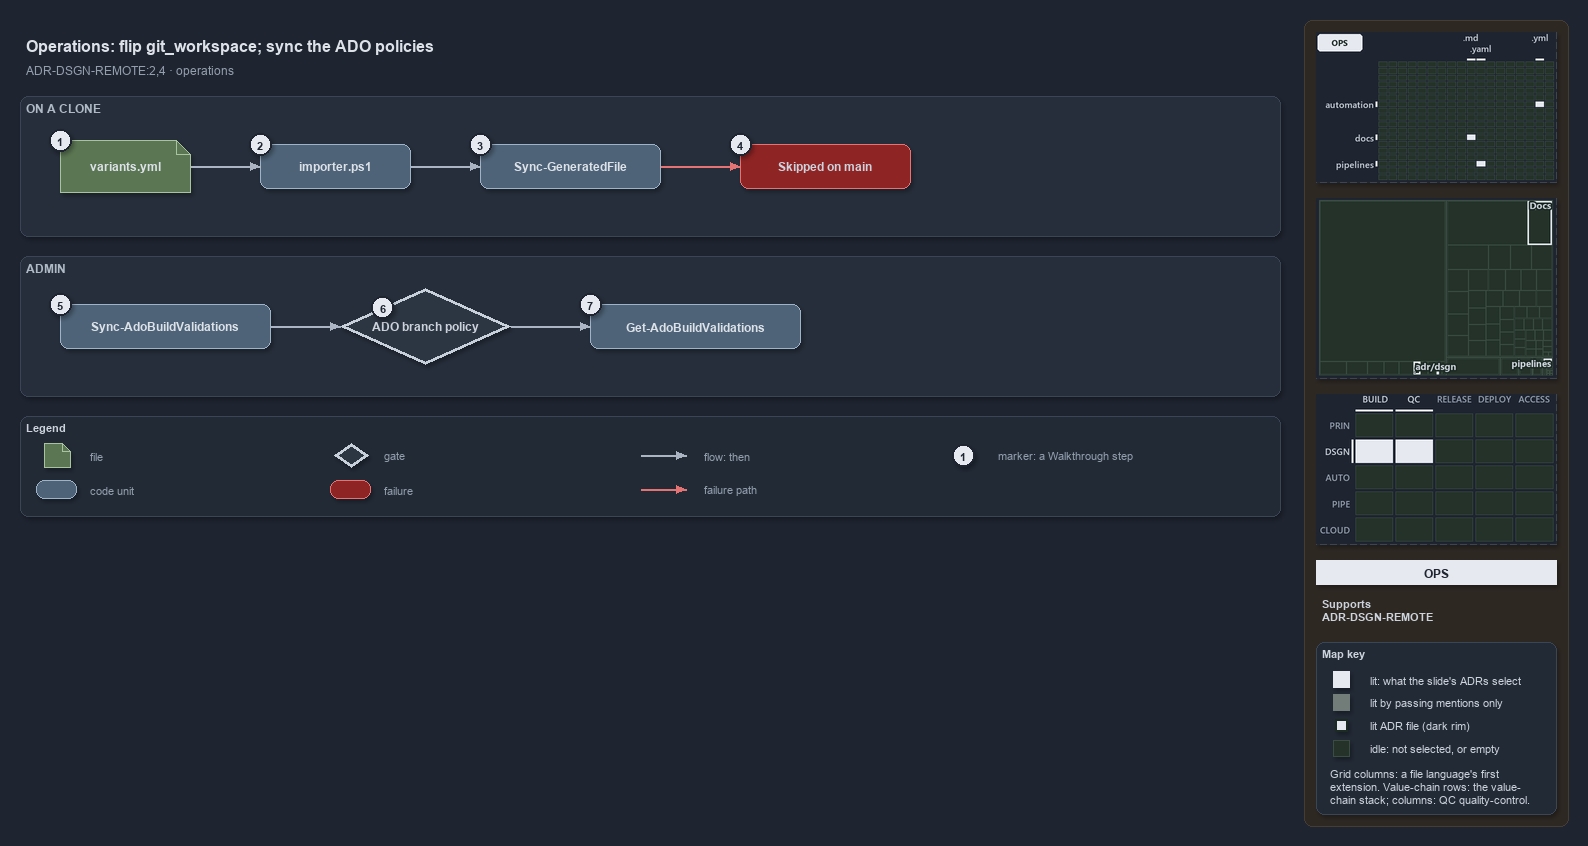

The diagram above was exported from draw.io. Its source (the exported page's mxGraphModel, read from the mxfile embedded in the PNG):
<mxGraphModel dx="1024" dy="768" grid="0" gridSize="10" guides="1" tooltips="1" connect="1" arrows="1" fold="1" page="1" pageScale="1" pageWidth="1572" pageHeight="520" background="#1E2430" math="0" shadow="1">
  <root>
    <mxCell id="0" />
    <mxCell id="1" parent="0" />
    <mxCell id="sidebar-bg" value="" style="rounded=1;arcSize=2;html=1;fillColor=#2E2823;strokeColor=#453C33;shadow=0;" vertex="1" parent="1">
      <mxGeometry x="1304" y="4" width="264" height="806" as="geometry" />
    </mxCell>
    <mxCell id="title" value="Operations: flip git_workspace; sync the ADO policies" style="text;html=1;align=left;verticalAlign=middle;fontSize=16;fontStyle=1;fontColor=#DDE2E9;" vertex="1" parent="1">
      <mxGeometry x="20" y="14" width="1260" height="30" as="geometry" />
    </mxCell>
    <mxCell id="subtitle" value="ADR-DSGN-REMOTE:2,4 &amp;#183; operations" style="text;html=1;align=left;verticalAlign=middle;fontSize=12;fontColor=#949FAE;" vertex="1" parent="1">
      <mxGeometry x="20" y="44" width="1240" height="20" as="geometry" />
    </mxCell>
    <mxCell id="band-clone" value="ON A CLONE" style="rounded=1;html=1;arcSize=3;fillColor=#262E3B;strokeColor=#3A4555;verticalAlign=top;align=left;spacingLeft=8;fontStyle=1;fontSize=12;fontColor=#B0BAC7;" vertex="1" parent="1">
      <mxGeometry x="20" y="80" width="1260" height="140" as="geometry" />
    </mxCell>
    <mxCell id="band-admin" value="ADMIN" style="rounded=1;html=1;arcSize=3;fillColor=#262E3B;strokeColor=#3A4555;verticalAlign=top;align=left;spacingLeft=8;fontStyle=1;fontSize=12;fontColor=#B0BAC7;" vertex="1" parent="1">
      <mxGeometry x="20" y="240" width="1260" height="140" as="geometry" />
    </mxCell>
    <mxCell id="variants" value="&lt;b&gt;variants.yml&lt;/b&gt;" style="shape=note;size=14;whiteSpace=wrap;html=1;fillColor=#5B7653;strokeColor=#A9C29F;fontSize=12;fontColor=#DDE2E9;" vertex="1" parent="1">
      <mxGeometry x="60" y="124" width="130" height="52" as="geometry" />
    </mxCell>
    <mxCell id="importer" value="&lt;b&gt;importer.ps1&lt;/b&gt;" style="rounded=1;whiteSpace=wrap;html=1;arcSize=20;fillColor=#4E6378;strokeColor=#9FB3C8;fontSize=12;fontColor=#DDE2E9;" vertex="1" parent="1">
      <mxGeometry x="260" y="128" width="150" height="44" as="geometry" />
    </mxCell>
    <mxCell id="syncgf" value="&lt;b&gt;Sync-GeneratedFile&lt;/b&gt;" style="rounded=1;whiteSpace=wrap;html=1;arcSize=20;fillColor=#4E6378;strokeColor=#9FB3C8;fontSize=12;fontColor=#DDE2E9;" vertex="1" parent="1">
      <mxGeometry x="480" y="128" width="180" height="44" as="geometry" />
    </mxCell>
    <mxCell id="skipped" value="&lt;b&gt;Skipped on main&lt;/b&gt;" style="rounded=1;whiteSpace=wrap;html=1;arcSize=20;fillColor=#8E2424;strokeColor=#E57373;fontSize=12;" vertex="1" parent="1">
      <mxGeometry x="740" y="128" width="170" height="44" as="geometry" />
    </mxCell>
    <mxCell id="syncado" value="&lt;b&gt;Sync-AdoBuildValidations&lt;/b&gt;" style="rounded=1;whiteSpace=wrap;html=1;arcSize=20;fillColor=#4E6378;strokeColor=#9FB3C8;fontSize=12;fontColor=#DDE2E9;" vertex="1" parent="1">
      <mxGeometry x="60" y="288" width="210" height="44" as="geometry" />
    </mxCell>
    <mxCell id="policy" value="&lt;b&gt;ADO branch policy&lt;/b&gt;" style="rhombus;whiteSpace=wrap;html=1;fillColor=#2C3542;strokeColor=#C7D0DB;strokeWidth=3;fontSize=12;fontColor=#CDD3DC;" vertex="1" parent="1">
      <mxGeometry x="340" y="272" width="170" height="76" as="geometry" />
    </mxCell>
    <mxCell id="getado" value="&lt;b&gt;Get-AdoBuildValidations&lt;/b&gt;" style="rounded=1;whiteSpace=wrap;html=1;arcSize=20;fillColor=#4E6378;strokeColor=#9FB3C8;fontSize=12;fontColor=#DDE2E9;" vertex="1" parent="1">
      <mxGeometry x="590" y="288" width="210" height="44" as="geometry" />
    </mxCell>
    <mxCell id="p-edge-variants-importer-a" value="" style="text;html=1;strokeColor=none;fillColor=none;" vertex="1" parent="1">
      <mxGeometry x="190" y="150" width="1" height="1" as="geometry" />
    </mxCell>
    <mxCell id="p-edge-variants-importer-b" value="" style="text;html=1;strokeColor=none;fillColor=none;" vertex="1" parent="1">
      <mxGeometry x="260" y="150" width="1" height="1" as="geometry" />
    </mxCell>
    <mxCell id="edge-variants-importer" value="" style="edgeStyle=orthogonalEdgeStyle;rounded=1;html=1;fontSize=10;endArrow=block;strokeColor=#AAB4C3;fontColor=#CDD3DC;shadow=0;" edge="1" parent="1" source="p-edge-variants-importer-a" target="p-edge-variants-importer-b">
      <mxGeometry relative="1" as="geometry" />
    </mxCell>
    <mxCell id="p-edge-importer-syncgf-a" value="" style="text;html=1;strokeColor=none;fillColor=none;" vertex="1" parent="1">
      <mxGeometry x="410" y="150" width="1" height="1" as="geometry" />
    </mxCell>
    <mxCell id="p-edge-importer-syncgf-b" value="" style="text;html=1;strokeColor=none;fillColor=none;" vertex="1" parent="1">
      <mxGeometry x="480" y="150" width="1" height="1" as="geometry" />
    </mxCell>
    <mxCell id="edge-importer-syncgf" value="" style="edgeStyle=orthogonalEdgeStyle;rounded=1;html=1;fontSize=10;endArrow=block;strokeColor=#AAB4C3;fontColor=#CDD3DC;shadow=0;" edge="1" parent="1" source="p-edge-importer-syncgf-a" target="p-edge-importer-syncgf-b">
      <mxGeometry relative="1" as="geometry" />
    </mxCell>
    <mxCell id="p-edge-syncgf-skipped-a" value="" style="text;html=1;strokeColor=none;fillColor=none;" vertex="1" parent="1">
      <mxGeometry x="660" y="150" width="1" height="1" as="geometry" />
    </mxCell>
    <mxCell id="p-edge-syncgf-skipped-b" value="" style="text;html=1;strokeColor=none;fillColor=none;" vertex="1" parent="1">
      <mxGeometry x="740" y="150" width="1" height="1" as="geometry" />
    </mxCell>
    <mxCell id="edge-syncgf-skipped" value="" style="edgeStyle=orthogonalEdgeStyle;rounded=1;html=1;fontSize=10;endArrow=block;strokeColor=#E57373;fontColor=#CDD3DC;shadow=0;" edge="1" parent="1" source="p-edge-syncgf-skipped-a" target="p-edge-syncgf-skipped-b">
      <mxGeometry relative="1" as="geometry" />
    </mxCell>
    <mxCell id="p-edge-syncado-policy-a" value="" style="text;html=1;strokeColor=none;fillColor=none;" vertex="1" parent="1">
      <mxGeometry x="270" y="310" width="1" height="1" as="geometry" />
    </mxCell>
    <mxCell id="p-edge-syncado-policy-b" value="" style="text;html=1;strokeColor=none;fillColor=none;" vertex="1" parent="1">
      <mxGeometry x="340" y="310" width="1" height="1" as="geometry" />
    </mxCell>
    <mxCell id="edge-syncado-policy" value="" style="edgeStyle=orthogonalEdgeStyle;rounded=1;html=1;fontSize=10;endArrow=block;strokeColor=#AAB4C3;fontColor=#CDD3DC;shadow=0;" edge="1" parent="1" source="p-edge-syncado-policy-a" target="p-edge-syncado-policy-b">
      <mxGeometry relative="1" as="geometry" />
    </mxCell>
    <mxCell id="p-edge-policy-getado-a" value="" style="text;html=1;strokeColor=none;fillColor=none;" vertex="1" parent="1">
      <mxGeometry x="510" y="310" width="1" height="1" as="geometry" />
    </mxCell>
    <mxCell id="p-edge-policy-getado-b" value="" style="text;html=1;strokeColor=none;fillColor=none;" vertex="1" parent="1">
      <mxGeometry x="590" y="310" width="1" height="1" as="geometry" />
    </mxCell>
    <mxCell id="edge-policy-getado" value="" style="edgeStyle=orthogonalEdgeStyle;rounded=1;html=1;fontSize=10;endArrow=block;strokeColor=#AAB4C3;fontColor=#CDD3DC;shadow=0;" edge="1" parent="1" source="p-edge-policy-getado-a" target="p-edge-policy-getado-b">
      <mxGeometry relative="1" as="geometry" />
    </mxCell>
    <mxCell id="mark-1" value="1" style="ellipse;html=1;fillColor=#E6EAF0;strokeColor=#1E2430;strokeWidth=2;fontColor=#1E2430;fontStyle=1;fontSize=11;" vertex="1" parent="1">
      <mxGeometry x="49" y="113" width="22" height="22" as="geometry" />
    </mxCell>
    <mxCell id="mark-2" value="2" style="ellipse;html=1;fillColor=#E6EAF0;strokeColor=#1E2430;strokeWidth=2;fontColor=#1E2430;fontStyle=1;fontSize=11;" vertex="1" parent="1">
      <mxGeometry x="249" y="117" width="22" height="22" as="geometry" />
    </mxCell>
    <mxCell id="mark-3" value="3" style="ellipse;html=1;fillColor=#E6EAF0;strokeColor=#1E2430;strokeWidth=2;fontColor=#1E2430;fontStyle=1;fontSize=11;" vertex="1" parent="1">
      <mxGeometry x="469" y="117" width="22" height="22" as="geometry" />
    </mxCell>
    <mxCell id="mark-4" value="4" style="ellipse;html=1;fillColor=#E6EAF0;strokeColor=#1E2430;strokeWidth=2;fontColor=#1E2430;fontStyle=1;fontSize=11;" vertex="1" parent="1">
      <mxGeometry x="729" y="117" width="22" height="22" as="geometry" />
    </mxCell>
    <mxCell id="mark-5" value="5" style="ellipse;html=1;fillColor=#E6EAF0;strokeColor=#1E2430;strokeWidth=2;fontColor=#1E2430;fontStyle=1;fontSize=11;" vertex="1" parent="1">
      <mxGeometry x="49" y="277" width="22" height="22" as="geometry" />
    </mxCell>
    <mxCell id="mark-6" value="6" style="ellipse;html=1;fillColor=#E6EAF0;strokeColor=#1E2430;strokeWidth=2;fontColor=#1E2430;fontStyle=1;fontSize=11;" vertex="1" parent="1">
      <mxGeometry x="371.5" y="280.0" width="22" height="22" as="geometry" />
    </mxCell>
    <mxCell id="mark-7" value="7" style="ellipse;html=1;fillColor=#E6EAF0;strokeColor=#1E2430;strokeWidth=2;fontColor=#1E2430;fontStyle=1;fontSize=11;" vertex="1" parent="1">
      <mxGeometry x="579" y="277" width="22" height="22" as="geometry" />
    </mxCell>
    <mxCell id="legend" value="&lt;b&gt;Legend&lt;/b&gt;" style="rounded=1;whiteSpace=wrap;html=1;arcSize=6;fillColor=#222A36;strokeColor=#3A4555;align=left;verticalAlign=top;spacing=8;fontSize=11;fontColor=#CDD3DC;" vertex="1" parent="1">
      <mxGeometry x="20" y="400" width="1260" height="100" as="geometry" />
    </mxCell>
    <mxCell id="legend-0" value="" style="shape=note;size=14;whiteSpace=wrap;html=1;fillColor=#5B7653;strokeColor=#A9C29F;fontSize=12;fontColor=#DDE2E9;" vertex="1" parent="1">
      <mxGeometry x="44" y="427" width="26" height="24" as="geometry" />
    </mxCell>
    <mxCell id="legend-0-text" value="file" style="text;html=1;align=left;verticalAlign=middle;fontSize=11;fontColor=#949FAE;" vertex="1" parent="1">
      <mxGeometry x="84" y="429" width="260" height="20" as="geometry" />
    </mxCell>
    <mxCell id="legend-1" value="" style="rounded=1;whiteSpace=wrap;html=1;arcSize=20;fillColor=#4E6378;strokeColor=#9FB3C8;fontSize=12;fontColor=#DDE2E9;" vertex="1" parent="1">
      <mxGeometry x="36" y="464" width="40" height="18" as="geometry" />
    </mxCell>
    <mxCell id="legend-1-text" value="code unit" style="text;html=1;align=left;verticalAlign=middle;fontSize=11;fontColor=#949FAE;" vertex="1" parent="1">
      <mxGeometry x="84" y="463" width="260" height="20" as="geometry" />
    </mxCell>
    <mxCell id="legend-2" value="" style="rhombus;whiteSpace=wrap;html=1;fillColor=#2C3542;strokeColor=#C7D0DB;strokeWidth=3;fontSize=12;fontColor=#CDD3DC;" vertex="1" parent="1">
      <mxGeometry x="334" y="427" width="34" height="24" as="geometry" />
    </mxCell>
    <mxCell id="legend-2-text" value="gate" style="text;html=1;align=left;verticalAlign=middle;fontSize=11;fontColor=#949FAE;" vertex="1" parent="1">
      <mxGeometry x="378" y="429" width="260" height="20" as="geometry" />
    </mxCell>
    <mxCell id="legend-3" value="" style="rounded=1;whiteSpace=wrap;html=1;arcSize=20;fillColor=#8E2424;strokeColor=#E57373;fontSize=12;" vertex="1" parent="1">
      <mxGeometry x="330" y="464" width="40" height="18" as="geometry" />
    </mxCell>
    <mxCell id="legend-3-text" value="failure" style="text;html=1;align=left;verticalAlign=middle;fontSize=11;fontColor=#949FAE;" vertex="1" parent="1">
      <mxGeometry x="378" y="463" width="260" height="20" as="geometry" />
    </mxCell>
    <mxCell id="p-legend-4-a" value="" style="text;html=1;strokeColor=none;fillColor=none;" vertex="1" parent="1">
      <mxGeometry x="640" y="439" width="1" height="1" as="geometry" />
    </mxCell>
    <mxCell id="p-legend-4-b" value="" style="text;html=1;strokeColor=none;fillColor=none;" vertex="1" parent="1">
      <mxGeometry x="686" y="439" width="1" height="1" as="geometry" />
    </mxCell>
    <mxCell id="legend-4" value="" style="edgeStyle=orthogonalEdgeStyle;rounded=1;html=1;fontSize=10;endArrow=block;strokeColor=#AAB4C3;fontColor=#CDD3DC;shadow=0;" edge="1" parent="1" source="p-legend-4-a" target="p-legend-4-b">
      <mxGeometry relative="1" as="geometry" />
    </mxCell>
    <mxCell id="legend-4-text" value="flow: then" style="text;html=1;align=left;verticalAlign=middle;fontSize=11;fontColor=#949FAE;" vertex="1" parent="1">
      <mxGeometry x="698" y="429" width="260" height="20" as="geometry" />
    </mxCell>
    <mxCell id="p-legend-5-a" value="" style="text;html=1;strokeColor=none;fillColor=none;" vertex="1" parent="1">
      <mxGeometry x="640" y="473" width="1" height="1" as="geometry" />
    </mxCell>
    <mxCell id="p-legend-5-b" value="" style="text;html=1;strokeColor=none;fillColor=none;" vertex="1" parent="1">
      <mxGeometry x="686" y="473" width="1" height="1" as="geometry" />
    </mxCell>
    <mxCell id="legend-5" value="" style="edgeStyle=orthogonalEdgeStyle;rounded=1;html=1;fontSize=10;endArrow=block;strokeColor=#E57373;fontColor=#CDD3DC;shadow=0;" edge="1" parent="1" source="p-legend-5-a" target="p-legend-5-b">
      <mxGeometry relative="1" as="geometry" />
    </mxCell>
    <mxCell id="legend-5-text" value="failure path" style="text;html=1;align=left;verticalAlign=middle;fontSize=11;fontColor=#949FAE;" vertex="1" parent="1">
      <mxGeometry x="698" y="463" width="260" height="20" as="geometry" />
    </mxCell>
    <mxCell id="legend-6" value="1" style="ellipse;html=1;fillColor=#E6EAF0;strokeColor=#1E2430;strokeWidth=2;fontColor=#1E2430;fontStyle=1;fontSize=11;" vertex="1" parent="1">
      <mxGeometry x="952" y="428" width="22" height="22" as="geometry" />
    </mxCell>
    <mxCell id="legend-6-text" value="marker: a Walkthrough step" style="text;html=1;align=left;verticalAlign=middle;fontSize=11;fontColor=#949FAE;" vertex="1" parent="1">
      <mxGeometry x="992" y="429" width="260" height="20" as="geometry" />
    </mxCell>
    <mxCell id="minimap-grid" value="" style="shape=image;html=1;imageAspect=0;aspect=fixed;verticalLabelPosition=bottom;strokeColor=#3A4555;dashed=1;fillColor=#222A36;image=data:image/png,(base64 omitted: 9316 chars);" vertex="1" parent="1">
      <mxGeometry x="1316" y="16" width="240" height="150" as="geometry" />
    </mxCell>
    <mxCell id="minimap-tree" value="" style="shape=image;html=1;imageAspect=0;aspect=fixed;verticalLabelPosition=bottom;strokeColor=#3A4555;dashed=1;fillColor=#222A36;image=data:image/png,(base64 omitted: 9772 chars);" vertex="1" parent="1">
      <mxGeometry x="1316" y="182" width="240" height="180" as="geometry" />
    </mxCell>
    <mxCell id="minimap-chain" value="" style="shape=image;html=1;imageAspect=0;aspect=fixed;verticalLabelPosition=bottom;strokeColor=#3A4555;dashed=1;fillColor=#222A36;image=data:image/png,(base64 omitted: 12860 chars);" vertex="1" parent="1">
      <mxGeometry x="1316" y="378" width="240" height="150" as="geometry" />
    </mxCell>
    <mxCell id="lens-badge" value="OPS" style="rounded=0;whiteSpace=wrap;html=1;align=center;verticalAlign=middle;fontSize=12;fontStyle=1;fontColor=#1E2430;fillColor=#E6EAF0;strokeColor=none;" vertex="1" parent="1">
      <mxGeometry x="1316" y="544" width="240" height="24" as="geometry" />
    </mxCell>
    <mxCell id="supports" value="&lt;b&gt;Supports&lt;/b&gt;&lt;br&gt;ADR-DSGN-REMOTE" style="text;html=1;whiteSpace=wrap;align=left;verticalAlign=top;fontSize=11;fontColor=#CDD3DC;" vertex="1" parent="1">
      <mxGeometry x="1316" y="576" width="240" height="38" as="geometry" />
    </mxCell>
    <mxCell id="mapkey" value="&lt;b&gt;Map key&lt;/b&gt;" style="rounded=1;arcSize=6;whiteSpace=wrap;html=1;align=left;verticalAlign=top;fontSize=11;fontColor=#CDD3DC;fillColor=#222A36;strokeColor=#3A4555;spacingLeft=8;spacingTop=2;" vertex="1" parent="1">
      <mxGeometry x="1316" y="626" width="240" height="172" as="geometry" />
    </mxCell>
    <mxCell id="mapkey-lit" value="" style="rounded=0;html=1;fillColor=#E6EAF0;strokeColor=#E6EAF0;" vertex="1" parent="1">
      <mxGeometry x="1333.0" y="655.0" width="16" height="16" as="geometry" />
    </mxCell>
    <mxCell id="mapkey-lit-text" value="lit: what the slide's ADRs select" style="text;html=1;align=left;verticalAlign=middle;fontSize=11;fontColor=#CDD3DC;" vertex="1" parent="1">
      <mxGeometry x="1364" y="653" width="184" height="20" as="geometry" />
    </mxCell>
    <mxCell id="mapkey-touched" value="" style="rounded=0;html=1;fillColor=#727C79;strokeColor=#727C79;" vertex="1" parent="1">
      <mxGeometry x="1333.0" y="678.0" width="16" height="16" as="geometry" />
    </mxCell>
    <mxCell id="mapkey-touched-text" value="lit by passing mentions only" style="text;html=1;align=left;verticalAlign=middle;fontSize=11;fontColor=#CDD3DC;" vertex="1" parent="1">
      <mxGeometry x="1364" y="676" width="184" height="20" as="geometry" />
    </mxCell>
    <mxCell id="mapkey-adr" value="" style="rounded=0;html=1;fillColor=#E6EAF0;strokeColor=#1C2A24;strokeWidth=2;" vertex="1" parent="1">
      <mxGeometry x="1335.0" y="703.0" width="12" height="12" as="geometry" />
    </mxCell>
    <mxCell id="mapkey-adr-text" value="lit ADR file (dark rim)" style="text;html=1;align=left;verticalAlign=middle;fontSize=11;fontColor=#CDD3DC;" vertex="1" parent="1">
      <mxGeometry x="1364" y="699" width="184" height="20" as="geometry" />
    </mxCell>
    <mxCell id="mapkey-idle" value="" style="rounded=0;html=1;fillColor=#243229;strokeColor=#3B4D43;" vertex="1" parent="1">
      <mxGeometry x="1333.0" y="724.0" width="16" height="16" as="geometry" />
    </mxCell>
    <mxCell id="mapkey-idle-text" value="idle: not selected, or empty" style="text;html=1;align=left;verticalAlign=middle;fontSize=11;fontColor=#CDD3DC;" vertex="1" parent="1">
      <mxGeometry x="1364" y="722" width="184" height="20" as="geometry" />
    </mxCell>
    <mxCell id="mapkey-codes" value="Grid columns: a file language's first&lt;br&gt;extension. Value-chain rows: the value-&lt;br&gt;chain stack; columns: QC quality-control." style="text;html=1;align=left;verticalAlign=top;whiteSpace=wrap;fontSize=11;fontColor=#CDD3DC;" vertex="1" parent="1">
      <mxGeometry x="1324" y="746" width="224" height="46" as="geometry" />
    </mxCell>
  </root>
</mxGraphModel>